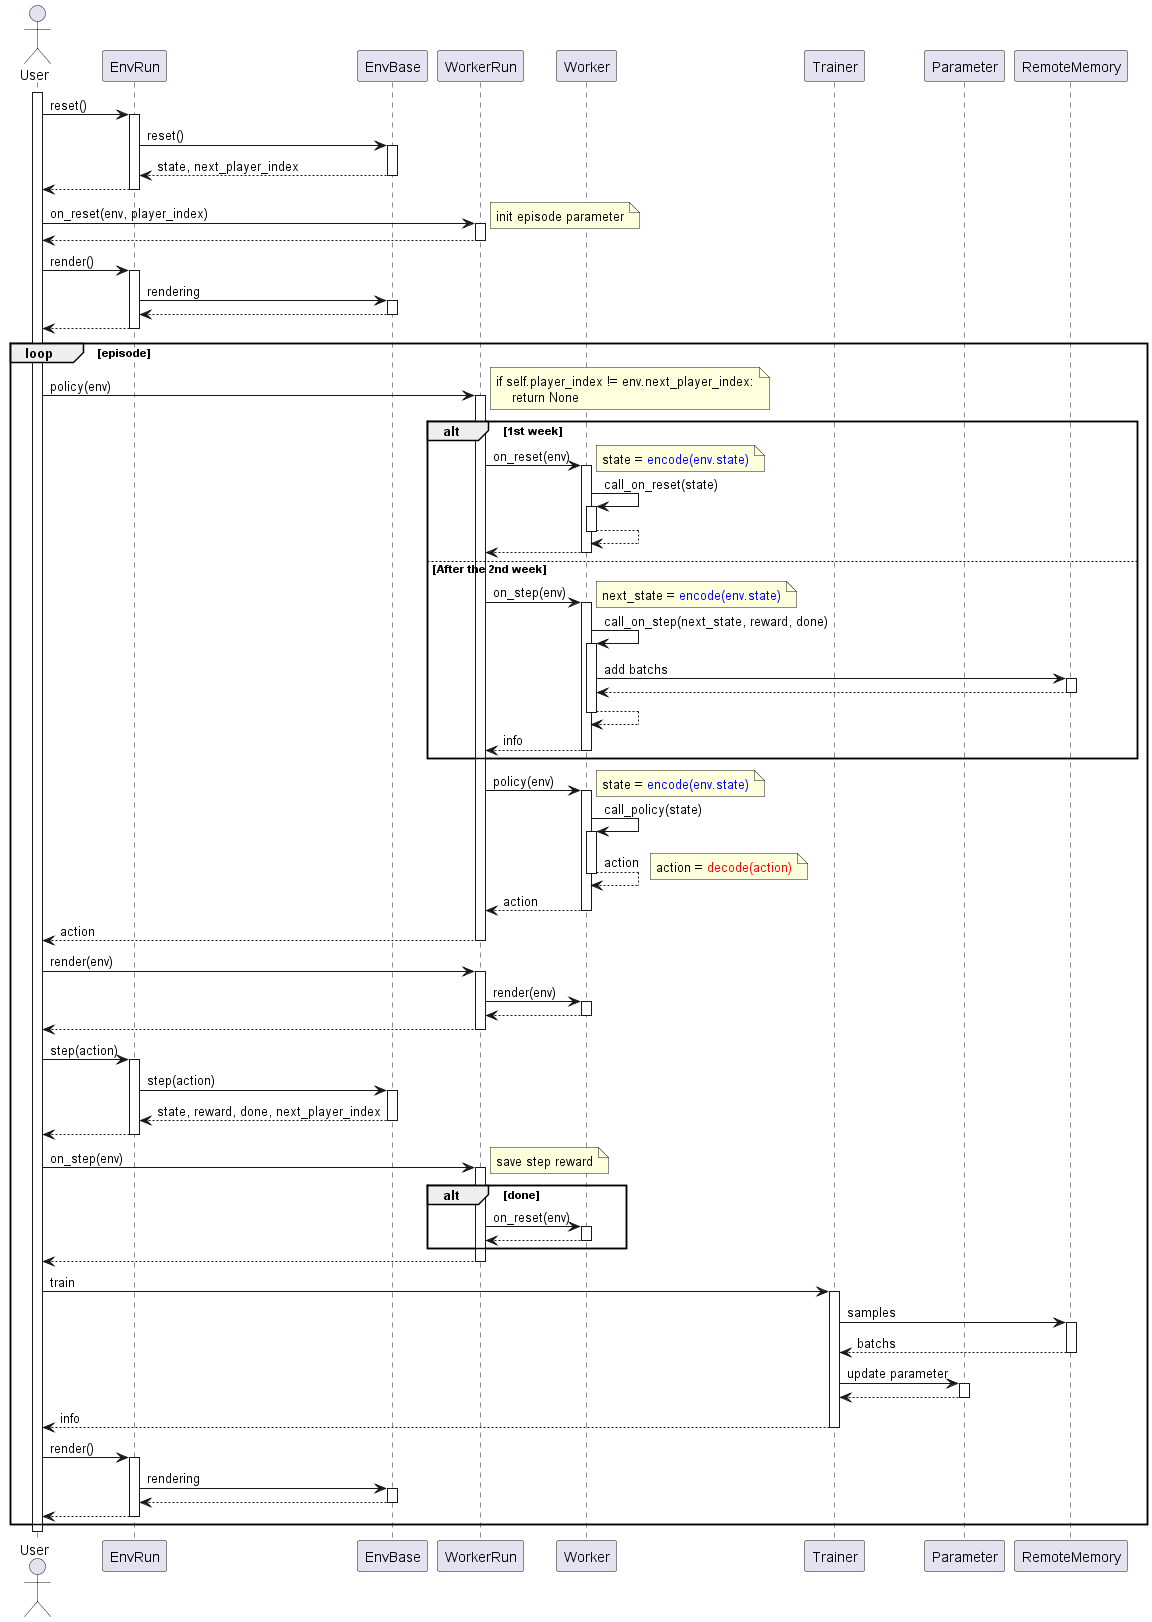

The diagram above was rendered by PlantUML. Its source (embedded in the PNG):
@startuml playflow
autoactivate on

actor User

participant EnvRun
participant EnvBase

participant WorkerRun
participant Worker

participant Trainer
participant Parameter
participant RemoteMemory


activate User

User -> EnvRun: reset()
    EnvRun -> EnvBase: reset()
    return state, next_player_index
return

User -> WorkerRun: on_reset(env, player_index)
    note right: init episode parameter
return

User -> EnvRun: render()
    EnvRun -> EnvBase: rendering
    return
return

loop episode

    User -> WorkerRun: policy(env)
        note right
        if self.player_index != env.next_player_index:
            return None
        end note

        alt 1st week
            WorkerRun -> Worker: on_reset(env)
                note right
                state = <color blue>encode(env.state)</color>
                end note
                Worker -> Worker: call_on_reset(state)
                return
            return
        else After the 2nd week
            WorkerRun -> Worker: on_step(env)
                note right
                next_state = <color blue>encode(env.state)</color>
                end note
                Worker -> Worker: call_on_step(next_state, reward, done)
                    Worker -> RemoteMemory: add batchs
                    return
                return
            return info
        end

        WorkerRun -> Worker: policy(env)
            note right
            state = <color blue>encode(env.state)</color>
            end note
            Worker -> Worker: call_policy(state)
            return action
            note right
            action = <color red>decode(action)</color>
            end note
        return action
    return action

    User -> WorkerRun: render(env)
        WorkerRun -> Worker: render(env)
        return
    return
    
    User -> EnvRun: step(action)
        EnvRun -> EnvBase: step(action)
        return state, reward, done, next_player_index
    return

    User -> WorkerRun: on_step(env)
        note right
        save step reward
        end note
        alt done
            WorkerRun -> Worker: on_reset(env)
            return
        end
    return

    User -> Trainer: train
        Trainer -> RemoteMemory: samples
        return batchs
        Trainer -> Parameter: update parameter
        return
    return info

    User -> EnvRun: render()
        EnvRun -> EnvBase: rendering
        return
    return

end
deactivate User

@enduml